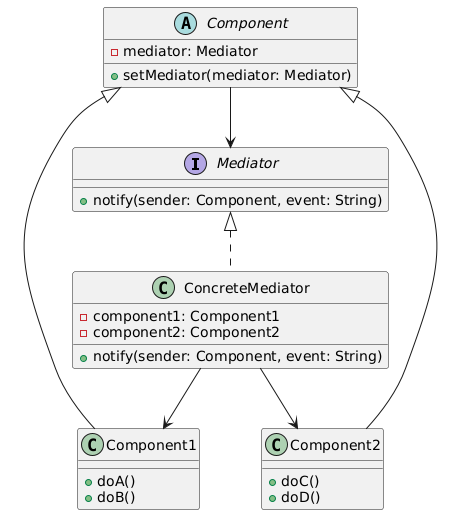

The diagram above was rendered by PlantUML. Its source (embedded in the PNG):
@startuml
interface Mediator {
    +notify(sender: Component, event: String)
}

class ConcreteMediator {
    -component1: Component1
    -component2: Component2
    +notify(sender: Component, event: String)
}

abstract class Component {
    -mediator: Mediator
    +setMediator(mediator: Mediator)
}

class Component1 {
    +doA()
    +doB()
}

class Component2 {
    +doC()
    +doD()
}

Mediator <|.. ConcreteMediator
Component <|-- Component1
Component <|-- Component2
Component --> Mediator
ConcreteMediator --> Component1
ConcreteMediator --> Component2
@enduml